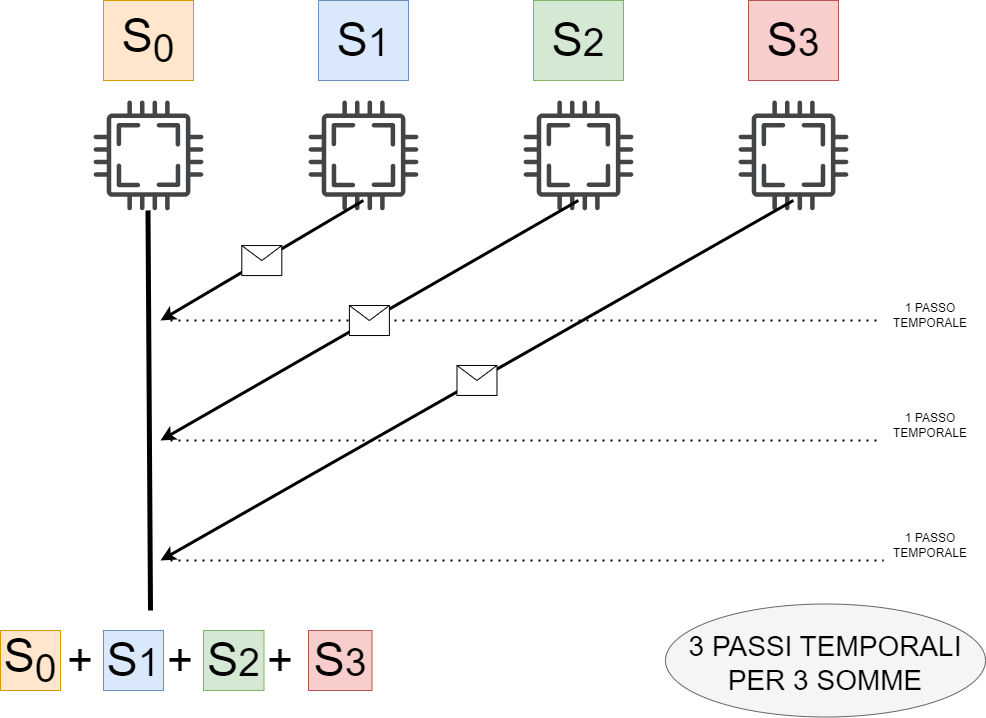

The diagram above was exported from draw.io. Its source (the exported page's mxGraphModel, read from the mxfile embedded in the PNG):
<mxGraphModel dx="1434" dy="750" grid="1" gridSize="10" guides="1" tooltips="1" connect="1" arrows="1" fold="1" page="1" pageScale="1" pageWidth="1100" pageHeight="1700" math="0" shadow="0">
  <root>
    <mxCell id="0" />
    <mxCell id="1" parent="0" />
    <mxCell id="UNCjZLD3j19oMk-jB66G-71" value="" style="ellipse;whiteSpace=wrap;html=1;fillColor=#f5f5f5;strokeColor=#666666;fontColor=#333333;" vertex="1" parent="1">
      <mxGeometry x="745" y="663.5" width="320" height="113" as="geometry" />
    </mxCell>
    <mxCell id="UNCjZLD3j19oMk-jB66G-65" value="" style="endArrow=none;dashed=1;html=1;dashPattern=1 3;strokeWidth=2;rounded=0;horizontal=1;" edge="1" parent="1">
      <mxGeometry width="50" height="50" relative="1" as="geometry">
        <mxPoint x="250" y="620" as="sourcePoint" />
        <mxPoint x="963" y="620" as="targetPoint" />
      </mxGeometry>
    </mxCell>
    <mxCell id="UNCjZLD3j19oMk-jB66G-64" value="" style="endArrow=none;dashed=1;html=1;dashPattern=1 3;strokeWidth=2;rounded=0;horizontal=1;" edge="1" parent="1">
      <mxGeometry width="50" height="50" relative="1" as="geometry">
        <mxPoint x="250" y="500" as="sourcePoint" />
        <mxPoint x="960" y="500" as="targetPoint" />
      </mxGeometry>
    </mxCell>
    <mxCell id="UNCjZLD3j19oMk-jB66G-63" value="" style="endArrow=none;dashed=1;html=1;dashPattern=1 3;strokeWidth=2;rounded=0;horizontal=1;" edge="1" parent="1">
      <mxGeometry width="50" height="50" relative="1" as="geometry">
        <mxPoint x="250" y="380" as="sourcePoint" />
        <mxPoint x="960" y="380" as="targetPoint" />
      </mxGeometry>
    </mxCell>
    <mxCell id="UNCjZLD3j19oMk-jB66G-11" value="" style="sketch=0;pointerEvents=1;shadow=0;dashed=0;html=1;strokeColor=none;fillColor=#434445;aspect=fixed;labelPosition=center;verticalLabelPosition=bottom;verticalAlign=top;align=center;outlineConnect=0;shape=mxgraph.vvd.cpu;" vertex="1" parent="1">
      <mxGeometry x="173" y="160" width="110" height="110" as="geometry" />
    </mxCell>
    <mxCell id="UNCjZLD3j19oMk-jB66G-12" value="" style="sketch=0;pointerEvents=1;shadow=0;dashed=0;html=1;strokeColor=none;fillColor=#434445;aspect=fixed;labelPosition=center;verticalLabelPosition=bottom;verticalAlign=top;align=center;outlineConnect=0;shape=mxgraph.vvd.cpu;" vertex="1" parent="1">
      <mxGeometry x="388" y="160" width="110" height="110" as="geometry" />
    </mxCell>
    <mxCell id="UNCjZLD3j19oMk-jB66G-13" value="" style="sketch=0;pointerEvents=1;shadow=0;dashed=0;html=1;strokeColor=none;fillColor=#434445;aspect=fixed;labelPosition=center;verticalLabelPosition=bottom;verticalAlign=top;align=center;outlineConnect=0;shape=mxgraph.vvd.cpu;" vertex="1" parent="1">
      <mxGeometry x="603" y="160" width="110" height="110" as="geometry" />
    </mxCell>
    <mxCell id="UNCjZLD3j19oMk-jB66G-14" value="" style="sketch=0;pointerEvents=1;shadow=0;dashed=0;html=1;strokeColor=none;fillColor=#434445;aspect=fixed;labelPosition=center;verticalLabelPosition=bottom;verticalAlign=top;align=center;outlineConnect=0;shape=mxgraph.vvd.cpu;" vertex="1" parent="1">
      <mxGeometry x="818" y="160" width="110" height="110" as="geometry" />
    </mxCell>
    <mxCell id="UNCjZLD3j19oMk-jB66G-23" value="&lt;font style=&quot;font-size: 47px;&quot;&gt;S&lt;sub style=&quot;&quot;&gt;0&lt;/sub&gt;&lt;/font&gt;" style="text;html=1;strokeColor=#d79b00;fillColor=#ffe6cc;align=center;verticalAlign=middle;whiteSpace=wrap;rounded=0;" vertex="1" parent="1">
      <mxGeometry x="183" y="60" width="90" height="80" as="geometry" />
    </mxCell>
    <mxCell id="UNCjZLD3j19oMk-jB66G-25" value="&lt;font style=&quot;font-size: 47px;&quot;&gt;S&lt;/font&gt;&lt;font style=&quot;font-size: 39.1667px;&quot;&gt;1&lt;/font&gt;" style="text;html=1;strokeColor=#6c8ebf;fillColor=#dae8fc;align=center;verticalAlign=middle;whiteSpace=wrap;rounded=0;" vertex="1" parent="1">
      <mxGeometry x="398" y="60" width="90" height="80" as="geometry" />
    </mxCell>
    <mxCell id="UNCjZLD3j19oMk-jB66G-26" value="&lt;font style=&quot;font-size: 47px;&quot;&gt;S&lt;/font&gt;&lt;font style=&quot;font-size: 39.1667px;&quot;&gt;2&lt;/font&gt;" style="text;html=1;strokeColor=#82b366;fillColor=#d5e8d4;align=center;verticalAlign=middle;whiteSpace=wrap;rounded=0;" vertex="1" parent="1">
      <mxGeometry x="613" y="60" width="90" height="80" as="geometry" />
    </mxCell>
    <mxCell id="UNCjZLD3j19oMk-jB66G-27" value="&lt;font style=&quot;font-size: 47px;&quot;&gt;S&lt;/font&gt;&lt;font style=&quot;font-size: 39.1667px;&quot;&gt;3&lt;/font&gt;" style="text;html=1;strokeColor=#b85450;fillColor=#f8cecc;align=center;verticalAlign=middle;whiteSpace=wrap;rounded=0;" vertex="1" parent="1">
      <mxGeometry x="828" y="60" width="90" height="80" as="geometry" />
    </mxCell>
    <mxCell id="UNCjZLD3j19oMk-jB66G-49" value="" style="endArrow=classic;html=1;rounded=0;strokeWidth=3;" edge="1" parent="1">
      <mxGeometry relative="1" as="geometry">
        <mxPoint x="442.87777777777774" y="260" as="sourcePoint" />
        <mxPoint x="240" y="380" as="targetPoint" />
      </mxGeometry>
    </mxCell>
    <mxCell id="UNCjZLD3j19oMk-jB66G-50" value="" style="shape=message;html=1;outlineConnect=0;" vertex="1" parent="UNCjZLD3j19oMk-jB66G-49">
      <mxGeometry width="40" height="30" relative="1" as="geometry">
        <mxPoint x="-20" y="-15" as="offset" />
      </mxGeometry>
    </mxCell>
    <mxCell id="UNCjZLD3j19oMk-jB66G-51" value="" style="endArrow=classic;html=1;rounded=0;strokeWidth=3;" edge="1" parent="1">
      <mxGeometry relative="1" as="geometry">
        <mxPoint x="657.8777777777777" y="260" as="sourcePoint" />
        <mxPoint x="240" y="500" as="targetPoint" />
      </mxGeometry>
    </mxCell>
    <mxCell id="UNCjZLD3j19oMk-jB66G-52" value="" style="shape=message;html=1;outlineConnect=0;" vertex="1" parent="UNCjZLD3j19oMk-jB66G-51">
      <mxGeometry width="40" height="30" relative="1" as="geometry">
        <mxPoint x="-20" y="-15" as="offset" />
      </mxGeometry>
    </mxCell>
    <mxCell id="UNCjZLD3j19oMk-jB66G-53" value="" style="endArrow=classic;html=1;rounded=0;strokeWidth=3;" edge="1" parent="1">
      <mxGeometry relative="1" as="geometry">
        <mxPoint x="872.8777777777777" y="260" as="sourcePoint" />
        <mxPoint x="240" y="620" as="targetPoint" />
      </mxGeometry>
    </mxCell>
    <mxCell id="UNCjZLD3j19oMk-jB66G-54" value="" style="shape=message;html=1;outlineConnect=0;" vertex="1" parent="UNCjZLD3j19oMk-jB66G-53">
      <mxGeometry width="40" height="30" relative="1" as="geometry">
        <mxPoint x="-20" y="-15" as="offset" />
      </mxGeometry>
    </mxCell>
    <mxCell id="UNCjZLD3j19oMk-jB66G-55" value="" style="endArrow=none;html=1;rounded=0;strokeWidth=5;" edge="1" parent="1">
      <mxGeometry width="50" height="50" relative="1" as="geometry">
        <mxPoint x="230" y="670" as="sourcePoint" />
        <mxPoint x="227.5" y="270" as="targetPoint" />
      </mxGeometry>
    </mxCell>
    <mxCell id="UNCjZLD3j19oMk-jB66G-56" value="&lt;font style=&quot;font-size: 47px;&quot;&gt;S&lt;sub style=&quot;&quot;&gt;0&lt;/sub&gt;&lt;/font&gt;" style="text;html=1;strokeColor=#d79b00;fillColor=#ffe6cc;align=center;verticalAlign=middle;whiteSpace=wrap;rounded=0;" vertex="1" parent="1">
      <mxGeometry x="80" y="690" width="60" height="60" as="geometry" />
    </mxCell>
    <mxCell id="UNCjZLD3j19oMk-jB66G-57" value="&lt;font style=&quot;font-size: 47px;&quot;&gt;S&lt;/font&gt;&lt;font style=&quot;font-size: 39.1667px;&quot;&gt;1&lt;/font&gt;" style="text;html=1;strokeColor=#6c8ebf;fillColor=#dae8fc;align=center;verticalAlign=middle;whiteSpace=wrap;rounded=0;" vertex="1" parent="1">
      <mxGeometry x="183" y="690" width="60" height="60" as="geometry" />
    </mxCell>
    <mxCell id="UNCjZLD3j19oMk-jB66G-58" value="&lt;font style=&quot;font-size: 47px;&quot;&gt;S&lt;/font&gt;&lt;font style=&quot;font-size: 39.1667px;&quot;&gt;2&lt;/font&gt;" style="text;html=1;strokeColor=#82b366;fillColor=#d5e8d4;align=center;verticalAlign=middle;whiteSpace=wrap;rounded=0;" vertex="1" parent="1">
      <mxGeometry x="283" y="690" width="60.5" height="60" as="geometry" />
    </mxCell>
    <mxCell id="UNCjZLD3j19oMk-jB66G-59" value="&lt;font style=&quot;font-size: 47px;&quot;&gt;S&lt;/font&gt;&lt;font style=&quot;font-size: 39.1667px;&quot;&gt;3&lt;/font&gt;" style="text;html=1;strokeColor=#b85450;fillColor=#f8cecc;align=center;verticalAlign=middle;whiteSpace=wrap;rounded=0;" vertex="1" parent="1">
      <mxGeometry x="388" y="690" width="63.5" height="60" as="geometry" />
    </mxCell>
    <mxCell id="UNCjZLD3j19oMk-jB66G-60" value="&lt;font style=&quot;font-size: 45px;&quot;&gt;+&lt;/font&gt;" style="text;html=1;strokeColor=none;fillColor=none;align=center;verticalAlign=middle;whiteSpace=wrap;rounded=0;" vertex="1" parent="1">
      <mxGeometry x="130" y="705" width="60" height="30" as="geometry" />
    </mxCell>
    <mxCell id="UNCjZLD3j19oMk-jB66G-61" value="&lt;font style=&quot;font-size: 45px;&quot;&gt;+&lt;/font&gt;" style="text;html=1;strokeColor=none;fillColor=none;align=center;verticalAlign=middle;whiteSpace=wrap;rounded=0;" vertex="1" parent="1">
      <mxGeometry x="230" y="705" width="60" height="30" as="geometry" />
    </mxCell>
    <mxCell id="UNCjZLD3j19oMk-jB66G-62" value="&lt;font style=&quot;font-size: 45px;&quot;&gt;+&lt;/font&gt;" style="text;html=1;strokeColor=none;fillColor=none;align=center;verticalAlign=middle;whiteSpace=wrap;rounded=0;" vertex="1" parent="1">
      <mxGeometry x="330" y="705" width="60" height="30" as="geometry" />
    </mxCell>
    <mxCell id="UNCjZLD3j19oMk-jB66G-67" value="1 PASSO TEMPORALE" style="text;html=1;strokeColor=none;fillColor=none;align=center;verticalAlign=middle;whiteSpace=wrap;rounded=0;" vertex="1" parent="1">
      <mxGeometry x="970" y="350" width="80" height="50" as="geometry" />
    </mxCell>
    <mxCell id="UNCjZLD3j19oMk-jB66G-68" value="1 PASSO TEMPORALE" style="text;html=1;strokeColor=none;fillColor=none;align=center;verticalAlign=middle;whiteSpace=wrap;rounded=0;" vertex="1" parent="1">
      <mxGeometry x="970" y="460" width="80" height="50" as="geometry" />
    </mxCell>
    <mxCell id="UNCjZLD3j19oMk-jB66G-69" value="1 PASSO TEMPORALE" style="text;html=1;strokeColor=none;fillColor=none;align=center;verticalAlign=middle;whiteSpace=wrap;rounded=0;" vertex="1" parent="1">
      <mxGeometry x="970" y="580" width="80" height="50" as="geometry" />
    </mxCell>
    <mxCell id="UNCjZLD3j19oMk-jB66G-70" value="&lt;font style=&quot;font-size: 28px;&quot;&gt;3 PASSI TEMPORALI PER 3 SOMME&lt;/font&gt;" style="text;html=1;strokeColor=none;fillColor=none;align=center;verticalAlign=middle;whiteSpace=wrap;rounded=0;" vertex="1" parent="1">
      <mxGeometry x="760" y="690" width="290" height="65" as="geometry" />
    </mxCell>
  </root>
</mxGraphModel>